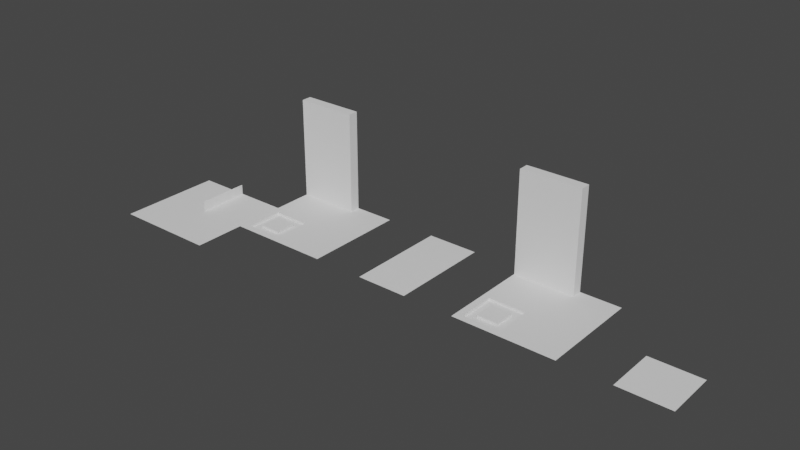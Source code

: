 # Source: modules.blend  (saved by Blender 2.80.74; exported with 4.5.12 LTS)
import bpy
from mathutils import Matrix  # noqa: F401  (used for matrix-valued properties, if any)

bpy.ops.wm.read_factory_settings(use_empty=True)
scene = bpy.context.scene
scene.name = 'Scene'

# ---- collections
col_collection = bpy.data.collections.new('Collection'); scene.collection.children.link(col_collection)

# ---- world
world_world = bpy.data.worlds.new('World'); scene.world = world_world
world_world.use_nodes = True; world_world.node_tree.nodes.clear()
_N = world_world.node_tree.nodes; _L = world_world.node_tree.links
n0 = _N.new('ShaderNodeOutputWorld'); n0.name = 'World Output'; n0.location = (300, 300)
n1 = _N.new('ShaderNodeBackground'); n1.name = 'Background'; n1.location = (10, 300)
n1.inputs[0].default_value = (0.05088, 0.05088, 0.05088, 1.0)
_L.new(n1.outputs[0], n0.inputs[0])
n0.is_active_output = True
world_world.color = (0.05088, 0.05088, 0.05088)
world_world.use_sun_shadow = False
world_world.sun_shadow_jitter_overblur = 0.0

# ---- meshes
me_plane = bpy.data.meshes.new('Plane')
me_plane.from_pydata([(0.0, 0.0, 0.2), (1.0, 0.0, 0.2), (0.0, 1.0, 0.2), (1.0, 1.0, 0.2)], [], [(0, 1, 3, 2)])
_uv = me_plane.uv_layers.new(name='UVMap')
_uv.uv.foreach_set('vector', [0.0, 0.0, 1.0, 0.0, 1.0, 1.0, 0.0, 1.0])
me_plane.use_remesh_preserve_volume = False
me_plane.use_remesh_preserve_attributes = False
me_plane.use_mirror_vertex_groups = False
me_plane.update()
me_plane_001 = bpy.data.meshes.new('Plane.001')
me_plane_001.from_pydata([(0.0, 0.0, 0.2), (1.0, 0.0, 0.2), (0.0, 1.0, 0.2), (1.0, 1.0, 0.2), (-1.0, 0.0, 0.2), (-1.0, 1.0, 0.2), (-0.8648, 0.8648, 0.2), (-0.1352, 0.8648, 0.2), (-0.1352, 0.1352, 0.2), (-0.8648, 0.1352, 0.2), (-0.7046, 0.7046, 0.15), (-0.7046, 0.2954, 0.15), (-0.2954, 0.7046, 0.15), (-0.2954, 0.2954, 0.15), (-0.8648, 0.8648, 0.15), (-0.8648, 0.1352, 0.15), (-0.1352, 0.8648, 0.15), (-0.1352, 0.1352, 0.15), (-0.7046, 0.7046, 0.2), (-0.7046, 0.2954, 0.2), (-0.2954, 0.7046, 0.2), (-0.2954, 0.2954, 0.2), (0.0, 1.8, 0.2), (-1.0, 1.8, 0.2), (0.0, 1.8, 2.0), (-1.0, 1.8, 2.0), (0.0, 1.8, 2.2), (-1.0, 1.8, 2.2), (0.0, 2.0, 2.2), (-1.0, 2.0, 2.2), (0.0, 1.8, 1.0), (-1.0, 1.8, 1.0), (1.0, 2.0, 0.2), (0.2, 1.8, 0.2), (0.2, 1.8, 1.0), (0.2, 2.0, 0.2), (0.2, 2.0, 1.0), (0.2, 1.8, 2.0), (0.2, 2.0, 2.0), (0.2, 1.8, 2.2), (0.2, 2.0, 2.2)], [], [(0, 1, 3, 2), (9, 8, 17, 15), (7, 8, 0, 2), (9, 6, 5, 4), (6, 7, 2, 5), (8, 9, 4, 0), (11, 13, 21, 19), (6, 9, 15, 14), (8, 7, 16, 17), (7, 6, 14, 16), (11, 10, 14, 15), (10, 12, 16, 14), (13, 11, 15, 17), (12, 13, 17, 16), (21, 20, 18, 19), (10, 11, 19, 18), (13, 12, 20, 21), (12, 10, 18, 20), (5, 2, 22, 23), (31, 30, 24, 25), (25, 24, 26, 27), (27, 26, 28, 29), (23, 22, 30, 31), (2, 3, 33), (22, 2, 33), (33, 3, 32), (30, 22, 33, 34), (33, 32, 35), (34, 33, 35, 36), (34, 36, 38, 37), (30, 34, 37, 24), (37, 38, 40, 39), (24, 37, 39, 26), (28, 26, 39, 40)])
_uv = me_plane_001.uv_layers.new(name='UVMap')
_uv.uv.foreach_set('vector', [0.0, 0.0, 1.0, 0.0, 1.0, 1.0, 0.0, 1.0, 0.0, 0.1352, 0.0, 0.1352, 0.0, 0.1352, 0.0, 0.1352, 0.0, 0.8648, 0.0, 0.1352, 0.0, 0.0, 0.0, 1.0, 0.0, 0.1352, 0.0, 0.8648, 0.0, 1.0, 0.0, 0.0, 0.0, 0.8648, 0.0, 0.8648, 0.0, 1.0, 0.0, 1.0, 0.0, 0.1352, 0.0, 0.1352, 0.0, 0.0, 0.0, 0.0, 0.0, 0.2954, 0.0, 0.2954, 0.0, 0.2954, 0.0, 0.2954, 0.0, 0.8648, 0.0, 0.1352, 0.0, 0.1352, 0.0, 0.8648, 0.0, 0.1352, 0.0, 0.8648, 0.0, 0.8648, 0.0, 0.1352, 0.0, 0.8648, 0.0, 0.8648, 0.0, 0.8648, 0.0, 0.8648, 0.0, 0.2954, 0.0, 0.7046, 0.0, 0.8648, 0.0, 0.1352, 0.0, 0.7046, 0.0, 0.7046, 0.0, 0.8648, 0.0, 0.8648, 0.0, 0.2954, 0.0, 0.2954, 0.0, 0.1352, 0.0, 0.1352, 0.0, 0.7046, 0.0, 0.2954, 0.0, 0.1352, 0.0, 0.8648, 0.0, 0.2954, 0.0, 0.7046, 0.0, 0.7046, 0.0, 0.2954, 0.0, 0.7046, 0.0, 0.2954, 0.0, 0.2954, 0.0, 0.7046, 0.0, 0.2954, 0.0, 0.7046, 0.0, 0.7046, 0.0, 0.2954, 0.0, 0.7046, 0.0, 0.7046, 0.0, 0.7046, 0.0, 0.7046, 0.0, 1.0, 0.0, 1.0, 0.0, 1.0, 0.0, 1.0, 0.0, 1.0, 0.0, 1.0, 0.0, 1.0, 0.0, 1.0, 0.0, 1.0, 0.0, 1.0, 0.0, 1.0, 0.0, 1.0, 0.0, 1.0, 0.0, 1.0, 0.0, 1.0, 0.0, 1.0, 0.0, 1.0, 0.0, 1.0, 0.0, 1.0, 0.0, 1.0, 0.0, 1.0, 1.0, 1.0, 0.0, 0.0, 0.0, 1.0, 0.0, 1.0, 0.0, 0.0, 0.0, 0.0, 1.0, 1.0, 0.0, 0.0, 0.0, 1.0, 0.0, 1.0, 0.0, 0.0, 0.0, 0.0, 0.0, 0.0, 0.0, 0.0, 0.0, 0.0, 0.0, 0.0, 0.0, 0.0, 0.0, 0.0, 0.0, 0.0, 0.0, 0.0, 0.0, 0.0, 0.0, 0.0, 0.0, 0.0, 0.0, 1.0, 0.0, 0.0, 0.0, 0.0, 0.0, 1.0, 0.0, 0.0, 0.0, 0.0, 0.0, 0.0, 0.0, 0.0, 0.0, 1.0, 0.0, 0.0, 0.0, 0.0, 0.0, 1.0, 0.0, 1.0, 0.0, 1.0, 0.0, 0.0, 0.0, 0.0])
me_plane_001.use_remesh_preserve_volume = False
me_plane_001.use_remesh_preserve_attributes = False
me_plane_001.use_mirror_vertex_groups = False
me_plane_001.update()
me_plane_003 = bpy.data.meshes.new('Plane.003')
me_plane_003.from_pydata([(0.0, 0.0, 0.2), (1.0, 0.0, 0.2), (0.0, 1.0, 0.2), (1.0, 1.0, 0.2), (-1.0, 0.0, 0.2), (-1.0, 1.0, 0.2), (-0.8648, 0.8648, 0.2), (-0.1352, 0.8648, 0.2), (-0.1352, 0.1352, 0.2), (-0.8648, 0.1352, 0.2), (-0.7046, 0.7046, 0.15), (-0.7046, 0.2954, 0.15), (-0.2954, 0.7046, 0.15), (-0.2954, 0.2954, 0.15), (-0.8648, 0.8648, 0.15), (-0.8648, 0.1352, 0.15), (-0.1352, 0.8648, 0.15), (-0.1352, 0.1352, 0.15), (-0.7046, 0.7046, 0.2), (-0.7046, 0.2954, 0.2), (-0.2954, 0.7046, 0.2), (-0.2954, 0.2954, 0.2), (0.0, 1.8, 0.2), (-1.0, 1.8, 0.2), (0.0, 1.8, 2.0), (-1.0, 1.8, 2.0), (0.0, 1.8, 2.2), (-1.0, 1.8, 2.2), (0.0, 2.0, 2.2), (-1.0, 2.0, 2.2), (0.0, 1.8, 1.0), (-1.0, 1.8, 1.0), (1.0, 2.0, 0.2), (0.2, 1.8, 0.2), (0.2, 1.8, 1.0), (0.2, 2.0, 0.2), (0.2, 2.0, 1.0), (0.2, 1.8, 2.0), (0.2, 2.0, 2.0), (0.2, 1.8, 2.2), (0.2, 2.0, 2.2), (-2.0, 0.0, 0.2), (-2.0, 1.0, 0.2), (-2.0, 0.0, 0.4), (-2.0, 1.0, 0.4), (-3.0, 0.0, 0.2), (-3.0, 1.0, 0.2), (-1.0, -1.0, 0.2), (-2.4, -0.5, 0.2), (-3.0, -1.0, 0.2), (-2.0, -1.0, 0.2)], [], [(0, 1, 3, 2), (9, 8, 17, 15), (7, 8, 0, 2), (9, 6, 5, 4), (6, 7, 2, 5), (8, 9, 4, 0), (11, 13, 21, 19), (6, 9, 15, 14), (8, 7, 16, 17), (7, 6, 14, 16), (11, 10, 14, 15), (10, 12, 16, 14), (13, 11, 15, 17), (12, 13, 17, 16), (21, 20, 18, 19), (10, 11, 19, 18), (13, 12, 20, 21), (12, 10, 18, 20), (5, 2, 22, 23), (31, 30, 24, 25), (25, 24, 26, 27), (27, 26, 28, 29), (23, 22, 30, 31), (2, 3, 33), (22, 2, 33), (33, 3, 32), (30, 22, 33, 34), (33, 32, 35), (34, 33, 35, 36), (34, 36, 38, 37), (30, 34, 37, 24), (37, 38, 40, 39), (24, 37, 39, 26), (28, 26, 39, 40), (4, 5, 42, 41), (41, 42, 44, 43), (42, 46, 45, 41), (4, 41, 48, 47), (45, 48, 41), (45, 49, 50, 48), (47, 48, 50)])
_uv = me_plane_003.uv_layers.new(name='UVMap')
_uv.uv.foreach_set('vector', [0.0, 0.0, 1.0, 0.0, 1.0, 1.0, 0.0, 1.0, 0.0, 0.1352, 0.0, 0.1352, 0.0, 0.1352, 0.0, 0.1352, 0.0, 0.8648, 0.0, 0.1352, 0.0, 0.0, 0.0, 1.0, 0.0, 0.1352, 0.0, 0.8648, 0.0, 1.0, 0.0, 0.0, 0.0, 0.8648, 0.0, 0.8648, 0.0, 1.0, 0.0, 1.0, 0.0, 0.1352, 0.0, 0.1352, 0.0, 0.0, 0.0, 0.0, 0.0, 0.2954, 0.0, 0.2954, 0.0, 0.2954, 0.0, 0.2954, 0.0, 0.8648, 0.0, 0.1352, 0.0, 0.1352, 0.0, 0.8648, 0.0, 0.1352, 0.0, 0.8648, 0.0, 0.8648, 0.0, 0.1352, 0.0, 0.8648, 0.0, 0.8648, 0.0, 0.8648, 0.0, 0.8648, 0.0, 0.2954, 0.0, 0.7046, 0.0, 0.8648, 0.0, 0.1352, 0.0, 0.7046, 0.0, 0.7046, 0.0, 0.8648, 0.0, 0.8648, 0.0, 0.2954, 0.0, 0.2954, 0.0, 0.1352, 0.0, 0.1352, 0.0, 0.7046, 0.0, 0.2954, 0.0, 0.1352, 0.0, 0.8648, 0.0, 0.2954, 0.0, 0.7046, 0.0, 0.7046, 0.0, 0.2954, 0.0, 0.7046, 0.0, 0.2954, 0.0, 0.2954, 0.0, 0.7046, 0.0, 0.2954, 0.0, 0.7046, 0.0, 0.7046, 0.0, 0.2954, 0.0, 0.7046, 0.0, 0.7046, 0.0, 0.7046, 0.0, 0.7046, 0.0, 1.0, 0.0, 1.0, 0.0, 1.0, 0.0, 1.0, 0.0, 1.0, 0.0, 1.0, 0.0, 1.0, 0.0, 1.0, 0.0, 1.0, 0.0, 1.0, 0.0, 1.0, 0.0, 1.0, 0.0, 1.0, 0.0, 1.0, 0.0, 1.0, 0.0, 1.0, 0.0, 1.0, 0.0, 1.0, 0.0, 1.0, 0.0, 1.0, 0.0, 1.0, 1.0, 1.0, 0.0, 0.0, 0.0, 1.0, 0.0, 1.0, 0.0, 0.0, 0.0, 0.0, 1.0, 1.0, 0.0, 0.0, 0.0, 1.0, 0.0, 1.0, 0.0, 0.0, 0.0, 0.0, 0.0, 0.0, 0.0, 0.0, 0.0, 0.0, 0.0, 0.0, 0.0, 0.0, 0.0, 0.0, 0.0, 0.0, 0.0, 0.0, 0.0, 0.0, 0.0, 0.0, 0.0, 0.0, 0.0, 1.0, 0.0, 0.0, 0.0, 0.0, 0.0, 1.0, 0.0, 0.0, 0.0, 0.0, 0.0, 0.0, 0.0, 0.0, 0.0, 1.0, 0.0, 0.0, 0.0, 0.0, 0.0, 1.0, 0.0, 1.0, 0.0, 1.0, 0.0, 0.0, 0.0, 0.0, 0.0, 0.0, 0.0, 1.0, 0.0, 1.0, 0.0, 0.0, 0.0, 0.0, 0.0, 1.0, 0.0, 1.0, 0.0, 0.0, 0.0, 1.0, 0.0, 1.0, 0.0, 0.0, 0.0, 0.0, 0.0, 0.0, 0.0, 0.0, 0.0, 0.0, 0.0, 0.0, 0.0, 0.0, 0.0, 0.0, 0.0, 0.0, 0.0, 0.0, 0.0, 0.0, 0.0, 0.0, 0.0, 0.0, 0.0, 0.0, 0.0, 0.0, 0.0, 0.0])
me_plane_003.use_remesh_preserve_volume = False
me_plane_003.use_remesh_preserve_attributes = False
me_plane_003.use_mirror_vertex_groups = False
me_plane_003.update()
me_plane_002 = bpy.data.meshes.new('Plane.002')
me_plane_002.from_pydata([(-1.0, 2.0, 0.2), (-1.0, 1.0, 0.2), (-1.0, 0.0, 0.2), (-1.192e-07, 2.0, 0.2), (-0.5, 0.6, 0.2), (-5.96e-08, 0.0, 0.2), (-5.96e-08, 1.0, 0.2)], [], [(0, 1, 4, 3), (2, 4, 1), (2, 5, 6, 4), (3, 4, 6)])
_uv = me_plane_002.uv_layers.new(name='UVMap')
_uv.uv.foreach_set('vector', [0.0, 0.0, 0.0, 0.0, 0.0, 0.0, 0.0, 0.0, 0.0, 0.0, 0.0, 0.0, 0.0, 0.0, 0.0, 0.0, 0.0, 0.0, 0.0, 0.0, 0.0, 0.0, 0.0, 0.0, 0.0, 0.0, 0.0, 0.0])
me_plane_002.use_remesh_preserve_volume = False
me_plane_002.use_remesh_preserve_attributes = False
me_plane_002.use_mirror_vertex_groups = False
me_plane_002.update()

# ---- objects
ob_simple_module = bpy.data.objects.new('simple_module', me_plane)
ob_single_cell_modules = bpy.data.objects.new('single_cell_modules', me_plane_001)
ob_multi_cell_modules = bpy.data.objects.new('multi_cell_modules', me_plane_003)
ob_simple_multi_cell_module = bpy.data.objects.new('simple_multi_cell_module', me_plane_002)

# ---- transforms, parenting, visibility, modifiers, constraints
ob_simple_module.location = (0.0, 0.0, 0.0)
ob_simple_module.lineart.crease_threshold = 0.0
ob_single_cell_modules.location = (-2.0, 0.0, 0.0)
ob_single_cell_modules.lineart.crease_threshold = 0.0
ob_multi_cell_modules.location = (-7.0, 0.0, 0.0)
ob_multi_cell_modules.lineart.crease_threshold = 0.0
ob_simple_multi_cell_module.location = (-4.0, 0.0, 0.0)
ob_simple_multi_cell_module.lineart.crease_threshold = 0.0

# ---- collection membership
col_collection.objects.link(ob_simple_module)
col_collection.objects.link(ob_single_cell_modules)
col_collection.objects.link(ob_multi_cell_modules)
col_collection.objects.link(ob_simple_multi_cell_module)

# ---- scene / render settings (as saved in the file)
scene.frame_start = 1; scene.frame_end = 250; scene.frame_set(1)
scene.render.engine = 'BLENDER_EEVEE_NEXT'
scene.cycles.use_denoising = False
scene.cycles.samples = 128
scene.cycles.sampling_pattern = 'TABULATED_SOBOL'
scene.cycles.use_adaptive_sampling = False
scene.cycles.use_light_tree = False
scene.view_settings.view_transform = 'Filmic'
bpy.context.view_layer.update()

# ---- added for rendering (the .blend has no active camera and no usable light): camera, sun
cam_auto = bpy.data.cameras.new('AutoCamera')
cam_auto.lens = 50.0
cam_auto.sensor_width = 36.0
cam_auto.clip_end = 1000.0
ob_auto_camera = bpy.data.objects.new('AutoCamera', cam_auto)
scene.collection.objects.link(ob_auto_camera)
ob_auto_camera.location = (6.21834, -12.362, 9.74967)
ob_auto_camera.rotation_euler = (1.09748, -7.21219e-08, 0.694738)
scene.camera = ob_auto_camera
light_auto_sun = bpy.data.lights.new('AutoSun', 'SUN')
light_auto_sun.energy = 3.0
light_auto_sun.angle = 0.0523599
ob_auto_sun = bpy.data.objects.new('AutoSun', light_auto_sun)
scene.collection.objects.link(ob_auto_sun)
ob_auto_sun.rotation_euler = (0.872665, 0.174533, 0.523599)
bpy.context.view_layer.update()
